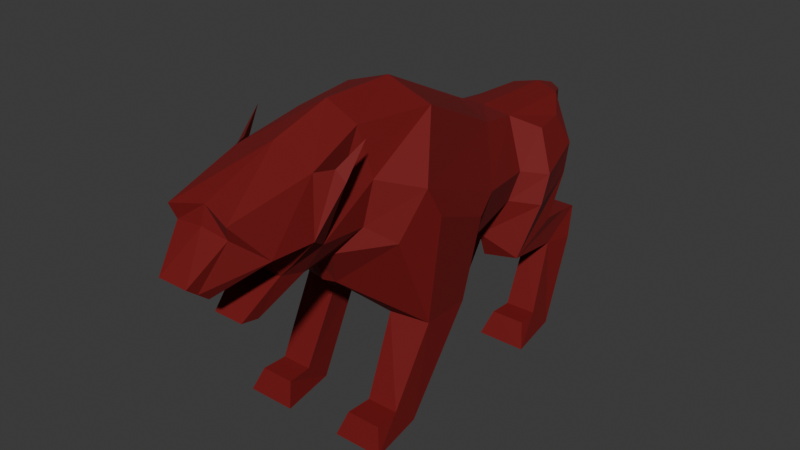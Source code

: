 # Source: enemy_2_fin.blend  (saved by Blender 4.3.34; exported with 4.5.12 LTS)
import bpy
from mathutils import Matrix  # noqa: F401  (used for matrix-valued properties, if any)

bpy.ops.wm.read_factory_settings(use_empty=True)
scene = bpy.context.scene
scene.name = 'Scene'

# ---- materials (node trees are filled in below, after node groups)
mat_basemat = bpy.data.materials.new('BaseMat')

# ---- material node trees
mat_basemat.use_nodes = True; mat_basemat.node_tree.nodes.clear()
_N = mat_basemat.node_tree.nodes; _L = mat_basemat.node_tree.links
n0 = _N.new('ShaderNodeBsdfPrincipled'); n0.name = 'Principled BSDF'; n0.location = (10, 300)
n0.inputs[0].default_value = (0.1701, 0.0, 0.0004099, 1.0)
n0.inputs[2].default_value = 0.7937
n1 = _N.new('ShaderNodeOutputMaterial'); n1.name = 'Material Output'; n1.location = (300, 300)
_L.new(n0.outputs[0], n1.inputs[0])
n1.is_active_output = True

# ---- world
world_world = bpy.data.worlds.new('World'); scene.world = world_world
world_world.use_nodes = True; world_world.node_tree.nodes.clear()
_N = world_world.node_tree.nodes; _L = world_world.node_tree.links
n0 = _N.new('ShaderNodeOutputWorld'); n0.name = 'World Output'; n0.location = (300, 300)
n1 = _N.new('ShaderNodeBackground'); n1.name = 'Background'; n1.location = (10, 300)
n1.inputs[0].default_value = (0.05088, 0.05088, 0.05088, 1.0)
_L.new(n1.outputs[0], n0.inputs[0])
n0.is_active_output = True
world_world.color = (0.05088, 0.05088, 0.05088)
world_world.sun_shadow_jitter_overblur = 0.0

# ---- meshes
me_cube_001 = bpy.data.meshes.new('Cube.001')
me_cube_001.from_pydata([(-0.217, -3.226, 0.4942), (-0.217, -3.522, 0.7335), (-0.3473, -1.917, 0.3102), (-0.3471, -2.421, 0.6527), (-0.4582, -3.121, 1.391), (-0.6075, -1.982, 1.652), (-0.3348, -2.288, 0.4086), (-0.217, -2.548, -0.06994), (-0.217, -2.807, -0.02055), (0.0, -1.917, 0.212), (0.0, -3.226, 0.4942), (0.0, -3.522, 0.7335), (0.0, -2.994, 1.473), (0.0, -2.43, 0.8202), (0.0, -2.288, 0.4086), (0.0, -1.945, 1.871), (0.0, -2.548, -0.1681), (0.0, -2.807, -0.02055), (-0.217, -3.374, 0.6139), (-0.5685, -1.821, 0.6958), (-0.6578, -2.698, 0.8849), (-0.7125, -2.107, 0.8914), (0.0, -3.374, 0.6139), (-0.4417, -2.184, 0.5458), (0.0, -3.069, 1.237), (-0.4004, -3.058, 1.191), (-0.4627, -1.096, 1.897), (-0.6426, -1.042, 1.248), (-0.5809, -1.157, 0.6627), (-0.3196, -1.424, 0.3246), (0.0, -1.424, 0.2264), (-0.5154, 1.371, 1.185), (0.0, -1.1, 2.113), (-1.024, 0.8068, 0.5392), (-0.6648, -0.01221, 1.869), (-1.188, -0.7223, 1.183), (-0.9683, -0.975, 0.4937), (-0.165, -1.213, -0.2054), (0.0, -1.268, -0.2054), (-0.8114, 1.754, 0.4307), (0.0, -0.01613, 2.098), (-0.4157, 2.024, 1.051), (-0.9627, 0.3729, -0.07629), (-0.4177, -0.1039, -0.5333), (0.0, -0.1039, -0.7913), (-0.1469, 3.681, 0.9139), (0.0, 1.367, 1.415), (-0.7497, 1.595, 0.02938), (-0.4165, 1.422, -0.5127), (0.0, 1.422, -0.7707), (0.0, 1.993, 1.12), (0.0, 3.937, 0.3742), (0.0, 3.71, 0.975), (-1.031, -0.4706, -0.8038), (-0.4818, -0.5598, -0.8038), (-1.182, 0.3615, 0.4045), (-1.228, -0.5059, 0.7555), (-0.5192, -0.07437, -0.8038), (-1.027, 0.2379, -0.8038), (-0.9819, -1.053, -1.863), (-0.5336, -1.053, -1.863), (-0.5642, -0.6917, -2.189), (-0.9788, -0.6917, -2.189), (-1.001, -1.418, -1.87), (-0.5106, -1.418, -1.87), (-0.412, -1.545, -2.189), (-1.12, -1.545, -2.189), (-0.7194, -1.748, 1.643), (-0.8624, -1.733, 1.517), (-0.7848, -1.678, 1.446), (-0.8431, -1.38, 1.922), (-0.2614, 3.118, 0.5386), (-0.3078, 2.637, -0.4606), (0.0, 3.359, 1.095), (-0.3626, 3.264, 1.022), (-0.3007, 2.969, 0.1339), (-0.7497, 1.595, 0.02938), (-0.4165, 1.422, -0.5127), (-0.8114, 1.754, 0.4307), (-0.7846, 2.275, 0.8886), (-0.8582, 2.912, 0.4938), (-0.664, 2.828, 0.8764), (-1.119, 1.847, -0.01551), (-0.9237, 1.613, -0.8054), (-1.123, 2.006, 0.3858), (-0.8916, 2.432, -0.5055), (-0.8621, 2.807, 0.07735), (0.0, 3.257, 0.2444), (0.0, 2.749, -0.5843), (0.0, 3.123, 0.1515), (-0.4227, 3.268, -0.6597), (-0.7809, 3.268, -0.6597), (-0.5048, 3.028, -1.051), (-0.8794, 3.028, -1.051), (-0.3837, 1.789, -0.497), (-0.4274, 1.545, -0.8771), (-0.3837, 1.789, -0.497), (-0.8003, 2.985, -0.6074), (-0.8382, 2.548, -0.9677), (-0.3838, 3.054, -0.5922), (-0.4677, 2.525, -0.992), (-0.9788, 2.405, -2.189), (-0.5642, 2.405, -2.189), (-0.9819, 2.029, -1.855), (-0.5336, 2.029, -1.863), (-1.12, 1.552, -2.189), (-0.412, 1.552, -2.189), (-1.001, 1.721, -1.869), (-0.5106, 1.714, -1.87), (0.217, -3.226, 0.4942), (0.217, -3.522, 0.7335), (0.3473, -1.917, 0.3102), (0.3471, -2.421, 0.6527), (0.4582, -3.121, 1.391), (0.6075, -1.982, 1.652), (0.3348, -2.288, 0.4086), (0.217, -2.548, -0.06994), (0.217, -2.807, -0.02055), (0.217, -3.374, 0.6139), (0.5685, -1.821, 0.6958), (0.6578, -2.698, 0.8849), (0.7125, -2.107, 0.8914), (0.4417, -2.184, 0.5458), (0.4004, -3.058, 1.191), (0.4627, -1.096, 1.897), (0.6426, -1.042, 1.248), (0.5809, -1.157, 0.6627), (0.3196, -1.424, 0.3246), (0.5154, 1.371, 1.185), (1.024, 0.8068, 0.5392), (0.6648, -0.01221, 1.869), (1.188, -0.7223, 1.183), (0.9683, -0.975, 0.4937), (0.165, -1.213, -0.2054), (0.8114, 1.754, 0.4307), (0.4157, 2.024, 1.051), (0.9627, 0.3729, -0.07629), (0.4177, -0.1039, -0.5333), (0.1469, 3.681, 0.9139), (0.7497, 1.595, 0.02938), (0.4165, 1.422, -0.5127), (1.031, -0.4706, -0.8038), (0.4818, -0.5598, -0.8038), (1.182, 0.3615, 0.4045), (1.228, -0.5059, 0.7555), (0.5192, -0.07437, -0.8038), (1.027, 0.2379, -0.8038), (0.9819, -1.053, -1.863), (0.5336, -1.053, -1.863), (0.5642, -0.6917, -2.189), (0.9788, -0.6917, -2.189), (1.001, -1.418, -1.87), (0.5106, -1.418, -1.87), (0.412, -1.545, -2.189), (1.12, -1.545, -2.189), (0.7194, -1.748, 1.643), (0.8624, -1.733, 1.517), (0.7848, -1.678, 1.446), (0.8431, -1.38, 1.922), (0.2614, 3.118, 0.5386), (0.3078, 2.637, -0.4606), (0.3626, 3.264, 1.022), (0.3007, 2.969, 0.1339), (0.7497, 1.595, 0.02938), (0.4165, 1.422, -0.5127), (0.8114, 1.754, 0.4307), (0.7846, 2.275, 0.8886), (0.8582, 2.912, 0.4938), (0.664, 2.828, 0.8764), (1.119, 1.847, -0.01551), (0.9237, 1.613, -0.8054), (1.123, 2.006, 0.3858), (0.8916, 2.432, -0.5055), (0.8621, 2.807, 0.07735), (0.4227, 3.268, -0.6597), (0.7809, 3.268, -0.6597), (0.5048, 3.028, -1.051), (0.8794, 3.028, -1.051), (0.3837, 1.789, -0.497), (0.4274, 1.545, -0.8771), (0.3837, 1.789, -0.497), (0.8003, 2.985, -0.6074), (0.8382, 2.548, -0.9677), (0.3838, 3.054, -0.5922), (0.4677, 2.525, -0.992), (0.9788, 2.405, -2.189), (0.5642, 2.405, -2.189), (0.9819, 2.029, -1.855), (0.5336, 2.029, -1.863), (1.12, 1.552, -2.189), (0.412, 1.552, -2.189), (1.001, 1.721, -1.869), (0.5106, 1.714, -1.87)], [], [(5, 19, 69, 67), (22, 11, 1, 18), (12, 4, 25, 24), (15, 5, 4, 12), (18, 1, 25, 20), (6, 2, 7, 8), (5, 15, 32, 26), (20, 4, 5, 21), (14, 6, 8, 17), (2, 9, 16, 7), (7, 16, 17, 8), (6, 14, 13, 3), (3, 13, 10, 0), (19, 5, 26, 27), (9, 2, 29, 30), (3, 20, 21, 23), (0, 18, 20, 3), (10, 22, 18, 0), (6, 23, 19, 2), (23, 6, 3), (19, 23, 21), (20, 25, 4), (24, 25, 1, 11), (30, 29, 37, 38), (26, 32, 40, 34), (29, 28, 36, 37), (2, 19, 28, 29), (19, 27, 28), (36, 35, 56, 53), (33, 42, 58, 55), (35, 34, 31, 33), (27, 26, 34, 35), (28, 27, 35, 36), (33, 31, 41, 39), (43, 42, 47, 48), (42, 33, 39, 47), (34, 40, 46, 31), (38, 37, 43, 44), (71, 74, 45, 51), (31, 46, 50, 41), (44, 43, 48, 49), (51, 45, 52), (74, 73, 52, 45), (53, 58, 62, 59), (53, 56, 55, 58), (43, 37, 54, 57), (35, 33, 55, 56), (42, 43, 57, 58), (37, 36, 53, 54), (62, 61, 65, 66), (58, 57, 61, 62), (57, 54, 60, 61), (54, 53, 59, 60), (64, 63, 66, 65), (60, 59, 63, 64), (59, 62, 66, 63), (61, 60, 64, 65), (67, 69, 70), (19, 21, 68, 69), (21, 5, 67, 68), (69, 68, 70), (68, 67, 70), (49, 48, 96, 72, 88), (41, 50, 73, 74), (76, 78, 84, 82), (71, 39, 84, 80), (75, 72, 85, 86), (47, 39, 78, 76), (72, 96, 48, 77, 94), (39, 71, 78), (48, 47, 76, 77), (84, 79, 81, 80), (82, 84, 80, 86), (83, 82, 86, 85), (39, 41, 79, 84), (41, 74, 81, 79), (77, 76, 82, 83), (74, 71, 80, 81), (78, 71, 80, 84), (71, 75, 86, 80), (98, 97, 91, 93), (72, 75, 89, 88), (75, 71, 87, 89), (71, 51, 87), (90, 92, 93, 91), (77, 83, 95), (99, 100, 92, 90), (97, 99, 90, 91), (95, 83, 98, 100), (92, 100, 104, 102), (95, 94, 77), (85, 72, 99, 97), (72, 94, 95, 100, 99), (83, 85, 97, 98), (103, 101, 105, 107), (93, 92, 102, 101), (98, 93, 101, 103), (100, 98, 103, 104), (108, 107, 105, 106), (102, 104, 108, 106), (101, 102, 106, 105), (104, 103, 107, 108), (114, 155, 157, 119), (22, 118, 110, 11), (12, 24, 123, 113), (15, 12, 113, 114), (118, 120, 123, 110), (115, 117, 116, 111), (114, 124, 32, 15), (120, 121, 114, 113), (14, 17, 117, 115), (111, 116, 16, 9), (116, 117, 17, 16), (115, 112, 13, 14), (112, 109, 10, 13), (119, 125, 124, 114), (9, 30, 127, 111), (112, 122, 121, 120), (109, 112, 120, 118), (10, 109, 118, 22), (115, 111, 119, 122), (122, 112, 115), (119, 121, 122), (120, 113, 123), (24, 11, 110, 123), (30, 38, 133, 127), (124, 130, 40, 32), (127, 133, 132, 126), (111, 127, 126, 119), (119, 126, 125), (132, 141, 144, 131), (129, 143, 146, 136), (131, 129, 128, 130), (125, 131, 130, 124), (126, 132, 131, 125), (129, 134, 135, 128), (137, 140, 139, 136), (136, 139, 134, 129), (130, 128, 46, 40), (38, 44, 137, 133), (159, 51, 138, 161), (128, 135, 50, 46), (44, 49, 140, 137), (51, 52, 138), (161, 138, 52, 73), (141, 147, 150, 146), (141, 146, 143, 144), (137, 145, 142, 133), (131, 144, 143, 129), (136, 146, 145, 137), (133, 142, 141, 132), (150, 154, 153, 149), (146, 150, 149, 145), (145, 149, 148, 142), (142, 148, 147, 141), (152, 153, 154, 151), (148, 152, 151, 147), (147, 151, 154, 150), (149, 153, 152, 148), (155, 158, 157), (119, 157, 156, 121), (121, 156, 155, 114), (157, 158, 156), (156, 158, 155), (49, 88, 160, 180, 140), (135, 161, 73, 50), (163, 169, 171, 165), (159, 167, 171, 134), (162, 173, 172, 160), (139, 163, 165, 134), (160, 178, 164, 140, 180), (134, 165, 159), (140, 164, 163, 139), (171, 167, 168, 166), (169, 173, 167, 171), (170, 172, 173, 169), (134, 171, 166, 135), (135, 166, 168, 161), (164, 170, 169, 163), (161, 168, 167, 159), (165, 171, 167, 159), (159, 167, 173, 162), (182, 177, 175, 181), (160, 88, 89, 162), (162, 89, 87, 159), (159, 87, 51), (174, 175, 177, 176), (164, 179, 170), (183, 174, 176, 184), (181, 175, 174, 183), (179, 184, 182, 170), (176, 186, 188, 184), (179, 164, 178), (172, 181, 183, 160), (160, 183, 184, 179, 178), (170, 182, 181, 172), (187, 191, 189, 185), (177, 185, 186, 176), (182, 187, 185, 177), (184, 188, 187, 182), (192, 190, 189, 191), (186, 190, 192, 188), (185, 189, 190, 186), (188, 192, 191, 187)])
_uv = me_cube_001.uv_layers.new(name='UVMap')
_uv.uv.foreach_set('vector', [0.639, 0.2087, 0.625, 0.25, 0.625, 0.25, 0.639, 0.2087, 0.5, 0.875, 0.625, 0.875, 0.625, 1.0, 0.5, 1.0, 0.75, 0.5829, 0.875, 0.5829, 0.875, 0.6229, 0.75, 0.6255, 0.75, 0.5414, 0.8259, 0.5414, 0.875, 0.5829, 0.75, 0.5829, 0.5, 0.0, 0.625, 0.0, 0.625, 0.1271, 0.5, 0.1671, 0.375, 0.2086, 0.375, 0.25, 0.375, 0.25, 0.375, 0.2086, 0.8259, 0.5414, 0.75, 0.5414, 0.75, 0.5414, 0.875, 0.5414, 0.5, 0.1671, 0.625, 0.1671, 0.639, 0.2087, 0.5, 0.2086, 0.25, 0.5414, 0.125, 0.5414, 0.125, 0.5414, 0.25, 0.5414, 0.375, 0.25, 0.375, 0.375, 0.375, 0.375, 0.375, 0.25, 0.125, 0.5, 0.25, 0.5, 0.25, 0.5414, 0.125, 0.5414, 0.125, 0.5414, 0.25, 0.5414, 0.25, 0.5829, 0.125, 0.5829, 0.125, 0.5829, 0.25, 0.5829, 0.25, 0.75, 0.125, 0.75, 0.625, 0.25, 0.639, 0.2087, 0.625, 0.2086, 0.625, 0.25, 0.375, 0.375, 0.375, 0.25, 0.375, 0.2981, 0.375, 0.375, 0.375, 0.1671, 0.5, 0.1671, 0.5, 0.2086, 0.4423, 0.2086, 0.375, 0.0, 0.5, 0.0, 0.5, 0.1671, 0.375, 0.1671, 0.375, 0.875, 0.5, 0.875, 0.5, 1.0, 0.375, 1.0, 0.375, 0.2086, 0.4423, 0.2086, 0.5, 0.25, 0.375, 0.25, 0.4423, 0.2086, 0.375, 0.2086, 0.375, 0.1671, 0.5, 0.25, 0.4423, 0.2086, 0.5, 0.2086, 0.5, 0.1671, 0.625, 0.1271, 0.625, 0.1671, 0.75, 0.6255, 0.875, 0.6229, 0.875, 0.75, 0.75, 0.75, 0.375, 0.375, 0.375, 0.2981, 0.375, 0.278, 0.375, 0.375, 0.875, 0.5414, 0.75, 0.5414, 0.75, 0.5414, 0.875, 0.5414, 0.375, 0.2981, 0.5, 0.25, 0.5, 0.25, 0.375, 0.278, 0.375, 0.25, 0.5, 0.25, 0.5, 0.25, 0.375, 0.2981, 0.625, 0.25, 0.625, 0.25, 0.5, 0.25, 0.5, 0.25, 0.625, 0.25, 0.625, 0.25, 0.5, 0.25, 0.625, 0.25, 0.5, 0.25, 0.5, 0.25, 0.625, 0.25, 0.625, 0.25, 0.625, 0.2086, 0.625, 0.2086, 0.625, 0.25, 0.625, 0.25, 0.625, 0.2086, 0.625, 0.2086, 0.625, 0.25, 0.5, 0.25, 0.625, 0.25, 0.625, 0.25, 0.5, 0.25, 0.625, 0.25, 0.625, 0.2086, 0.625, 0.2086, 0.625, 0.25, 0.375, 0.25, 0.5, 0.25, 0.5, 0.25, 0.375, 0.25, 0.5, 0.25, 0.625, 0.25, 0.625, 0.25, 0.5, 0.25, 0.875, 0.5414, 0.75, 0.5414, 0.75, 0.5414, 0.875, 0.5414, 0.375, 0.375, 0.375, 0.278, 0.375, 0.25, 0.375, 0.375, 0.625, 0.25, 0.625, 0.2086, 0.625, 0.2086, 0.625, 0.25, 0.875, 0.5414, 0.75, 0.5414, 0.75, 0.5414, 0.875, 0.5414, 0.375, 0.375, 0.375, 0.25, 0.375, 0.25, 0.375, 0.375, 0.875, 0.5, 0.875, 0.5414, 0.75, 0.5414, 0.875, 0.5414, 0.75, 0.5414, 0.75, 0.5414, 0.875, 0.5414, 0.5, 0.25, 0.5, 0.25, 0.5, 0.25, 0.5, 0.25, 0.5, 0.25, 0.625, 0.25, 0.625, 0.25, 0.5, 0.25, 0.375, 0.25, 0.375, 0.278, 0.375, 0.278, 0.375, 0.25, 0.625, 0.25, 0.625, 0.25, 0.625, 0.25, 0.625, 0.25, 0.5, 0.25, 0.375, 0.25, 0.375, 0.25, 0.5, 0.25, 0.375, 0.278, 0.5, 0.25, 0.5, 0.25, 0.375, 0.278, 0.5, 0.25, 0.375, 0.25, 0.375, 0.25, 0.5, 0.25, 0.5, 0.25, 0.375, 0.25, 0.375, 0.25, 0.5, 0.25, 0.375, 0.25, 0.375, 0.278, 0.375, 0.278, 0.375, 0.25, 0.375, 0.278, 0.5, 0.25, 0.5, 0.25, 0.375, 0.278, 0.375, 0.278, 0.5, 0.25, 0.5, 0.25, 0.375, 0.25, 0.375, 0.278, 0.5, 0.25, 0.5, 0.25, 0.375, 0.278, 0.5, 0.25, 0.5, 0.25, 0.5, 0.25, 0.5, 0.25, 0.375, 0.25, 0.375, 0.278, 0.375, 0.278, 0.375, 0.25, 0.639, 0.2087, 0.625, 0.25, 0.639, 0.2087, 0.5, 0.25, 0.5, 0.2086, 0.5, 0.2086, 0.5, 0.25, 0.5, 0.2086, 0.639, 0.2087, 0.639, 0.2087, 0.5, 0.2086, 0.5, 0.25, 0.5, 0.2086, 0.5, 0.25, 0.5, 0.2086, 0.639, 0.2087, 0.5, 0.2086, 0.375, 0.375, 0.375, 0.25, 0.375, 0.25, 0.375, 0.25, 0.375, 0.375, 0.875, 0.5414, 0.75, 0.5414, 0.75, 0.5414, 0.875, 0.5414, 0.5, 0.25, 0.625, 0.25, 0.625, 0.25, 0.5, 0.25, 0.625, 0.25, 0.625, 0.25, 0.625, 0.25, 0.625, 0.25, 0.5, 0.25, 0.375, 0.25, 0.375, 0.25, 0.5, 0.25, 0.5, 0.25, 0.625, 0.25, 0.625, 0.25, 0.5, 0.25, 0.375, 0.25, 0.375, 0.25, 0.375, 0.25, 0.375, 0.25, 0.375, 0.25, 0.625, 0.25, 0.625, 0.25, 0.625, 0.25, 0.375, 0.25, 0.5, 0.25, 0.5, 0.25, 0.375, 0.25, 0.625, 0.25, 0.625, 0.2086, 0.625, 0.2086, 0.625, 0.25, 0.5, 0.25, 0.625, 0.25, 0.625, 0.25, 0.5, 0.25, 0.375, 0.25, 0.5, 0.25, 0.5, 0.25, 0.375, 0.25, 0.625, 0.25, 0.625, 0.2086, 0.625, 0.2086, 0.625, 0.25, 0.875, 0.5414, 0.875, 0.5414, 0.875, 0.5414, 0.875, 0.5414, 0.375, 0.25, 0.5, 0.25, 0.5, 0.25, 0.375, 0.25, 0.625, 0.2086, 0.625, 0.25, 0.625, 0.25, 0.625, 0.2086, 0.625, 0.25, 0.625, 0.25, 0.625, 0.25, 0.625, 0.25, 0.625, 0.25, 0.5, 0.25, 0.5, 0.25, 0.625, 0.25, 0.375, 0.25, 0.375, 0.25, 0.375, 0.25, 0.375, 0.25, 0.375, 0.25, 0.5, 0.25, 0.5, 0.25, 0.375, 0.25, 0.5, 0.25, 0.625, 0.25, 0.625, 0.25, 0.5, 0.25, 0.0, 0.0, 0.0, 0.0, 0.0, 0.0, 0.375, 0.25, 0.375, 0.25, 0.375, 0.25, 0.375, 0.25, 0.375, 0.25, 0.375, 0.25, 0.375, 0.25, 0.375, 0.25, 0.375, 0.25, 0.375, 0.25, 0.375, 0.25, 0.375, 0.25, 0.375, 0.25, 0.375, 0.25, 0.375, 0.25, 0.375, 0.25, 0.375, 0.25, 0.375, 0.25, 0.375, 0.25, 0.375, 0.25, 0.375, 0.25, 0.375, 0.25, 0.375, 0.25, 0.375, 0.25, 0.375, 0.25, 0.375, 0.25, 0.375, 0.25, 0.375, 0.25, 0.375, 0.25, 0.375, 0.25, 0.375, 0.25, 0.375, 0.25, 0.375, 0.25, 0.375, 0.25, 0.375, 0.25, 0.375, 0.25, 0.375, 0.25, 0.375, 0.25, 0.375, 0.25, 0.375, 0.25, 0.375, 0.25, 0.375, 0.25, 0.375, 0.25, 0.375, 0.25, 0.375, 0.25, 0.375, 0.25, 0.375, 0.25, 0.375, 0.25, 0.375, 0.25, 0.375, 0.25, 0.375, 0.25, 0.375, 0.25, 0.375, 0.25, 0.375, 0.25, 0.375, 0.25, 0.375, 0.25, 0.375, 0.25, 0.375, 0.25, 0.375, 0.25, 0.375, 0.25, 0.375, 0.25, 0.375, 0.25, 0.375, 0.25, 0.375, 0.25, 0.375, 0.25, 0.375, 0.25, 0.375, 0.25, 0.375, 0.25, 0.375, 0.25, 0.375, 0.25, 0.375, 0.25, 0.639, 0.2087, 0.639, 0.2087, 0.625, 0.25, 0.625, 0.25, 0.5, 0.875, 0.5, 1.0, 0.625, 1.0, 0.625, 0.875, 0.75, 0.5829, 0.75, 0.6255, 0.875, 0.6229, 0.875, 0.5829, 0.75, 0.5414, 0.75, 0.5829, 0.875, 0.5829, 0.8259, 0.5414, 0.5, 0.0, 0.5, 0.1671, 0.625, 0.1271, 0.625, 0.0, 0.375, 0.2086, 0.375, 0.2086, 0.375, 0.25, 0.375, 0.25, 0.8259, 0.5414, 0.875, 0.5414, 0.75, 0.5414, 0.75, 0.5414, 0.5, 0.1671, 0.5, 0.2086, 0.639, 0.2087, 0.625, 0.1671, 0.25, 0.5414, 0.25, 0.5414, 0.125, 0.5414, 0.125, 0.5414, 0.375, 0.25, 0.375, 0.25, 0.375, 0.375, 0.375, 0.375, 0.125, 0.5, 0.125, 0.5414, 0.25, 0.5414, 0.25, 0.5, 0.125, 0.5414, 0.125, 0.5829, 0.25, 0.5829, 0.25, 0.5414, 0.125, 0.5829, 0.125, 0.75, 0.25, 0.75, 0.25, 0.5829, 0.625, 0.25, 0.625, 0.25, 0.625, 0.2086, 0.639, 0.2087, 0.375, 0.375, 0.375, 0.375, 0.375, 0.2981, 0.375, 0.25, 0.375, 0.1671, 0.4423, 0.2086, 0.5, 0.2086, 0.5, 0.1671, 0.375, 0.0, 0.375, 0.1671, 0.5, 0.1671, 0.5, 0.0, 0.375, 0.875, 0.375, 1.0, 0.5, 1.0, 0.5, 0.875, 0.375, 0.2086, 0.375, 0.25, 0.5, 0.25, 0.4423, 0.2086, 0.4423, 0.2086, 0.375, 0.1671, 0.375, 0.2086, 0.5, 0.25, 0.5, 0.2086, 0.4423, 0.2086, 0.5, 0.1671, 0.625, 0.1671, 0.625, 0.1271, 0.75, 0.6255, 0.75, 0.75, 0.875, 0.75, 0.875, 0.6229, 0.375, 0.375, 0.375, 0.375, 0.375, 0.278, 0.375, 0.2981, 0.875, 0.5414, 0.875, 0.5414, 0.75, 0.5414, 0.75, 0.5414, 0.375, 0.2981, 0.375, 0.278, 0.5, 0.25, 0.5, 0.25, 0.375, 0.25, 0.375, 0.2981, 0.5, 0.25, 0.5, 0.25, 0.625, 0.25, 0.5, 0.25, 0.625, 0.25, 0.5, 0.25, 0.5, 0.25, 0.625, 0.25, 0.625, 0.25, 0.625, 0.25, 0.625, 0.25, 0.5, 0.25, 0.5, 0.25, 0.625, 0.25, 0.625, 0.25, 0.625, 0.2086, 0.625, 0.2086, 0.625, 0.25, 0.625, 0.25, 0.625, 0.2086, 0.625, 0.2086, 0.5, 0.25, 0.5, 0.25, 0.625, 0.25, 0.625, 0.25, 0.625, 0.25, 0.625, 0.25, 0.625, 0.2086, 0.625, 0.2086, 0.375, 0.25, 0.375, 0.25, 0.5, 0.25, 0.5, 0.25, 0.5, 0.25, 0.5, 0.25, 0.625, 0.25, 0.625, 0.25, 0.875, 0.5414, 0.875, 0.5414, 0.75, 0.5414, 0.75, 0.5414, 0.375, 0.375, 0.375, 0.375, 0.375, 0.25, 0.375, 0.278, 0.625, 0.25, 0.625, 0.25, 0.625, 0.2086, 0.625, 0.2086, 0.875, 0.5414, 0.875, 0.5414, 0.75, 0.5414, 0.75, 0.5414, 0.375, 0.375, 0.375, 0.375, 0.375, 0.25, 0.375, 0.25, 0.875, 0.5, 0.75, 0.5414, 0.875, 0.5414, 0.875, 0.5414, 0.875, 0.5414, 0.75, 0.5414, 0.75, 0.5414, 0.5, 0.25, 0.5, 0.25, 0.5, 0.25, 0.5, 0.25, 0.5, 0.25, 0.5, 0.25, 0.625, 0.25, 0.625, 0.25, 0.375, 0.25, 0.375, 0.25, 0.375, 0.278, 0.375, 0.278, 0.625, 0.25, 0.625, 0.25, 0.625, 0.25, 0.625, 0.25, 0.5, 0.25, 0.5, 0.25, 0.375, 0.25, 0.375, 0.25, 0.375, 0.278, 0.375, 0.278, 0.5, 0.25, 0.5, 0.25, 0.5, 0.25, 0.5, 0.25, 0.375, 0.25, 0.375, 0.25, 0.5, 0.25, 0.5, 0.25, 0.375, 0.25, 0.375, 0.25, 0.375, 0.25, 0.375, 0.25, 0.375, 0.278, 0.375, 0.278, 0.375, 0.278, 0.375, 0.278, 0.5, 0.25, 0.5, 0.25, 0.375, 0.278, 0.375, 0.25, 0.5, 0.25, 0.5, 0.25, 0.375, 0.278, 0.375, 0.278, 0.5, 0.25, 0.5, 0.25, 0.5, 0.25, 0.5, 0.25, 0.5, 0.25, 0.5, 0.25, 0.375, 0.25, 0.375, 0.25, 0.375, 0.278, 0.375, 0.278, 0.639, 0.2087, 0.639, 0.2087, 0.625, 0.25, 0.5, 0.25, 0.5, 0.25, 0.5, 0.2086, 0.5, 0.2086, 0.5, 0.2086, 0.5, 0.2086, 0.639, 0.2087, 0.639, 0.2087, 0.5, 0.25, 0.5, 0.25, 0.5, 0.2086, 0.5, 0.2086, 0.5, 0.2086, 0.639, 0.2087, 0.375, 0.375, 0.375, 0.375, 0.375, 0.25, 0.375, 0.25, 0.375, 0.25, 0.875, 0.5414, 0.875, 0.5414, 0.75, 0.5414, 0.75, 0.5414, 0.5, 0.25, 0.5, 0.25, 0.625, 0.25, 0.625, 0.25, 0.625, 0.25, 0.625, 0.25, 0.625, 0.25, 0.625, 0.25, 0.5, 0.25, 0.5, 0.25, 0.375, 0.25, 0.375, 0.25, 0.5, 0.25, 0.5, 0.25, 0.625, 0.25, 0.625, 0.25, 0.375, 0.25, 0.375, 0.25, 0.375, 0.25, 0.375, 0.25, 0.375, 0.25, 0.625, 0.25, 0.625, 0.25, 0.625, 0.25, 0.375, 0.25, 0.375, 0.25, 0.5, 0.25, 0.5, 0.25, 0.625, 0.25, 0.625, 0.25, 0.625, 0.2086, 0.625, 0.2086, 0.5, 0.25, 0.5, 0.25, 0.625, 0.25, 0.625, 0.25, 0.375, 0.25, 0.375, 0.25, 0.5, 0.25, 0.5, 0.25, 0.625, 0.25, 0.625, 0.25, 0.625, 0.2086, 0.625, 0.2086, 0.875, 0.5414, 0.875, 0.5414, 0.875, 0.5414, 0.875, 0.5414, 0.375, 0.25, 0.375, 0.25, 0.5, 0.25, 0.5, 0.25, 0.625, 0.2086, 0.625, 0.2086, 0.625, 0.25, 0.625, 0.25, 0.625, 0.25, 0.625, 0.25, 0.625, 0.25, 0.625, 0.25, 0.625, 0.25, 0.625, 0.25, 0.5, 0.25, 0.5, 0.25, 0.375, 0.25, 0.375, 0.25, 0.375, 0.25, 0.375, 0.25, 0.375, 0.25, 0.375, 0.25, 0.5, 0.25, 0.5, 0.25, 0.5, 0.25, 0.5, 0.25, 0.625, 0.25, 0.625, 0.25, 0.0, 0.0, 0.0, 0.0, 0.0, 0.0, 0.375, 0.25, 0.375, 0.25, 0.375, 0.25, 0.375, 0.25, 0.375, 0.25, 0.375, 0.25, 0.375, 0.25, 0.375, 0.25, 0.375, 0.25, 0.375, 0.25, 0.375, 0.25, 0.375, 0.25, 0.375, 0.25, 0.375, 0.25, 0.375, 0.25, 0.375, 0.25, 0.375, 0.25, 0.375, 0.25, 0.375, 0.25, 0.375, 0.25, 0.375, 0.25, 0.375, 0.25, 0.375, 0.25, 0.375, 0.25, 0.375, 0.25, 0.375, 0.25, 0.375, 0.25, 0.375, 0.25, 0.375, 0.25, 0.375, 0.25, 0.375, 0.25, 0.375, 0.25, 0.375, 0.25, 0.375, 0.25, 0.375, 0.25, 0.375, 0.25, 0.375, 0.25, 0.375, 0.25, 0.375, 0.25, 0.375, 0.25, 0.375, 0.25, 0.375, 0.25, 0.375, 0.25, 0.375, 0.25, 0.375, 0.25, 0.375, 0.25, 0.375, 0.25, 0.375, 0.25, 0.375, 0.25, 0.375, 0.25, 0.375, 0.25, 0.375, 0.25, 0.375, 0.25, 0.375, 0.25, 0.375, 0.25, 0.375, 0.25, 0.375, 0.25, 0.375, 0.25, 0.375, 0.25, 0.375, 0.25, 0.375, 0.25, 0.375, 0.25, 0.375, 0.25, 0.375, 0.25, 0.375, 0.25, 0.375, 0.25, 0.375, 0.25, 0.375, 0.25, 0.375, 0.25, 0.375, 0.25, 0.375, 0.25])
me_cube_001.materials.append(mat_basemat)
me_cube_001.update()

# ---- objects
ob_cube = bpy.data.objects.new('Cube', me_cube_001)

# ---- transforms, parenting, visibility, modifiers, constraints
ob_cube.location = (0.0, 0.0, 0.0)

# ---- collection membership
scene.collection.objects.link(ob_cube)

# ---- scene / render settings (as saved in the file)
scene.frame_start = 1; scene.frame_end = 250; scene.frame_set(1)
scene.render.engine = 'BLENDER_EEVEE_NEXT'
bpy.context.view_layer.update()

# ---- added for rendering (the .blend has no active camera and no usable light): camera, sun
cam_auto = bpy.data.cameras.new('AutoCamera')
cam_auto.lens = 50.0
cam_auto.sensor_width = 36.0
cam_auto.clip_end = 1000.0
ob_auto_camera = bpy.data.objects.new('AutoCamera', cam_auto)
scene.collection.objects.link(ob_auto_camera)
ob_auto_camera.location = (8.28456, -9.73397, 6.58963)
ob_auto_camera.rotation_euler = (1.09748, -7.21219e-08, 0.694738)
scene.camera = ob_auto_camera
light_auto_sun = bpy.data.lights.new('AutoSun', 'SUN')
light_auto_sun.energy = 3.0
light_auto_sun.angle = 0.0523599
ob_auto_sun = bpy.data.objects.new('AutoSun', light_auto_sun)
scene.collection.objects.link(ob_auto_sun)
ob_auto_sun.rotation_euler = (0.872665, 0.174533, 0.523599)
bpy.context.view_layer.update()

